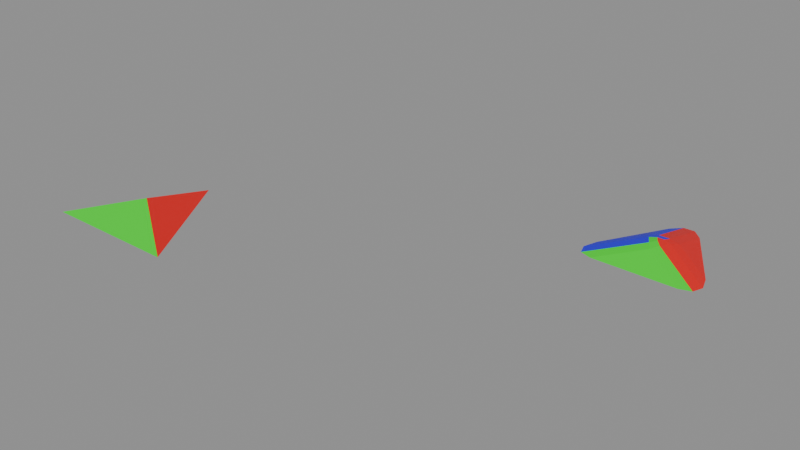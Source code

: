 # Source: tri_test_3.blend  (saved by Blender 5.2.42; exported with 4.5.12 LTS)
import bpy
from mathutils import Matrix  # noqa: F401  (used for matrix-valued properties, if any)

bpy.ops.wm.read_factory_settings(use_empty=True)
scene = bpy.context.scene
scene.name = 'Scene'

# ---- materials (node trees are filled in below, after node groups)
mat_material = bpy.data.materials.new('Material')
mat_material_001 = bpy.data.materials.new('Material.001')
mat_material_002 = bpy.data.materials.new('Material.002')

# ---- node groups
ng_geometry_nodes_001 = bpy.data.node_groups.new('Geometry Nodes.001', 'GeometryNodeTree')
_s = ng_geometry_nodes_001.interface.new_socket(name='Geometry', in_out='OUTPUT', socket_type='NodeSocketGeometry')
_s = ng_geometry_nodes_001.interface.new_socket(name='Geometry', in_out='INPUT', socket_type='NodeSocketGeometry')
ng_geometry_nodes_001.is_modifier = True
_N = ng_geometry_nodes_001.nodes; _L = ng_geometry_nodes_001.links
n0 = _N.new('NodeGroupInput'); n0.name = 'Group Input'; n0.location = (-340, 0)
n1 = _N.new('NodeGroupOutput'); n1.name = 'Group Output'; n1.location = (200, 0)
n2 = _N.new('NodeUndefined'); n2.name = 'Mesh Bevel'; n2.location = (-80, 100)
n2.inputs[7].default_value = 0.1
n2.inputs[8].default_value = False
n2.inputs[9].default_value = 0.0
n2.inputs[10].default_value = 3
n2.inputs[11].default_value = 0.5
n3 = _N.new('ShaderNodeValue'); n3.name = 'Value'; n3.location = (-257, -157)
n3.outputs[0].default_value = 0.2
n4 = _N.new('GeometryNodeInputNamedAttribute'); n4.name = 'Named Attribute'; n4.location = (-603, -66)
n4.inputs[0].default_value = 'bevel_weight_edge'
_L.new(n2.outputs[0], n1.inputs[0])
_L.new(n0.outputs[0], n2.inputs[0])
_L.new(n4.outputs[0], n2.inputs[1])
_L.new(n3.outputs[0], n2.inputs[4])
_L.new(n3.outputs[0], n2.inputs[3])
_L.new(n3.outputs[0], n2.inputs[5])
_L.new(n3.outputs[0], n2.inputs[6])
n1.is_active_output = True

# ---- material node trees
mat_material.use_nodes = True; mat_material.node_tree.nodes.clear()
_N = mat_material.node_tree.nodes; _L = mat_material.node_tree.links
n0 = _N.new('ShaderNodeBsdfPrincipled'); n0.name = 'Principled BSDF'; n0.location = (-200, 100)
n0.inputs[0].default_value = (0.8, 0.004631, 0.004631, 1.0)
n1 = _N.new('ShaderNodeOutputMaterial'); n1.name = 'Material Output'; n1.location = (200, 100)
_L.new(n0.outputs[0], n1.inputs[0])
n1.is_active_output = True
mat_material_001.use_nodes = True; mat_material_001.node_tree.nodes.clear()
_N = mat_material_001.node_tree.nodes; _L = mat_material_001.node_tree.links
n0 = _N.new('ShaderNodeBsdfPrincipled'); n0.name = 'Principled BSDF'; n0.location = (-200, 100)
n0.inputs[0].default_value = (0.001333, 0.8, 0.0003533, 1.0)
n1 = _N.new('ShaderNodeOutputMaterial'); n1.name = 'Material Output'; n1.location = (200, 100)
_L.new(n0.outputs[0], n1.inputs[0])
n1.is_active_output = True
mat_material_002.use_nodes = True; mat_material_002.node_tree.nodes.clear()
_N = mat_material_002.node_tree.nodes; _L = mat_material_002.node_tree.links
n0 = _N.new('ShaderNodeBsdfPrincipled'); n0.name = 'Principled BSDF'; n0.location = (-200, 100)
n0.inputs[0].default_value = (0.01261, 0.0003017, 0.8, 1.0)
n1 = _N.new('ShaderNodeOutputMaterial'); n1.name = 'Material Output'; n1.location = (200, 100)
_L.new(n0.outputs[0], n1.inputs[0])
n1.is_active_output = True

# ---- meshes
me_test_object = bpy.data.meshes.new('test_object')
me_test_object.from_pydata([(0.0, 1.0, 0.0), (-0.866, -0.5, 0.0), (0.866, -0.5, 0.0), (-0.01296, 0.08459, 0.2259)], [], [(0, 3, 1), (1, 3, 2), (2, 3, 0)])
me_test_object.polygons.foreach_set('material_index', [2, 1, 0])
_uv = me_test_object.uv_layers.new(name='UVMap')
_uv.uv.foreach_set('vector', [0.5, 0.926, 0.4928, 0.4202, 0.02151, 0.0972, 0.02151, 0.0972, 0.4928, 0.4202, 0.9785, 0.0972, 0.9785, 0.0972, 0.4928, 0.4202, 0.5, 0.926])
me_test_object.materials.append(mat_material)
me_test_object.materials.append(mat_material_001)
me_test_object.materials.append(mat_material_002)
me_test_object.update()
me_modifier_object = bpy.data.meshes.new('modifier_object')
me_modifier_object.from_pydata([(0.0, 1.0, 0.0), (-0.866, -0.5, 0.0), (0.866, -0.5, 0.0), (-0.01296, 0.08459, 0.2259)], [], [(0, 3, 1), (1, 3, 2), (2, 3, 0)])
me_modifier_object.polygons.foreach_set('material_index', [2, 1, 0])
_uv = me_modifier_object.uv_layers.new(name='UVMap')
_uv.uv.foreach_set('vector', [0.5, 0.926, 0.4928, 0.4202, 0.02151, 0.0972, 0.02151, 0.0972, 0.4928, 0.4202, 0.9785, 0.0972, 0.9785, 0.0972, 0.4928, 0.4202, 0.5, 0.926])
me_modifier_object.materials.append(mat_material)
me_modifier_object.materials.append(mat_material_001)
me_modifier_object.materials.append(mat_material_002)
me_modifier_object.update()
me_test_object_002 = bpy.data.meshes.new('test_object.002')
me_test_object_002.from_pydata([(0.1812, 0.6862, 0.0), (-0.1885, 0.6736, 1.49e-08), (0.06533, 0.7994, 0.0), (-0.06995, 0.7948, 7.451e-09), (-0.6545, -0.1336, 0.0), (-0.5282, -0.5, 0.0), (-0.715, -0.3168, 0.0), (-0.6688, -0.4509, 0.0), (0.5215, -0.5, 0.0), (0.6586, -0.1408, -2.235e-08), (0.666, -0.4519, -3.725e-09), (0.7162, -0.3204, -1.118e-08), (0.174, 0.1815, 0.1245), (-0.01121, -0.1457, 0.1369), (-0.1954, 0.181, 0.1216), (0.12, 0.0759, 0.1515), (0.05654, 0.1876, 0.149), (0.03044, 0.1003, 0.1668), (-0.0747, -0.04377, 0.1555), (0.05228, -0.04367, 0.156), (-0.01151, 0.02626, 0.1689), (-0.07838, 0.1874, 0.1479), (-0.142, 0.07559, 0.1499), (-0.05327, 0.1002, 0.1663)], [], [(12, 15, 17, 16), (15, 19, 20, 17), (13, 18, 20, 19), (18, 22, 23, 20), (14, 21, 23, 22), (21, 16, 17, 23), (17, 20, 23), (12, 9, 11, 15), (15, 11, 10, 19), (19, 10, 8, 13), (4, 14, 22, 6), (6, 22, 18, 7), (7, 18, 13, 5), (0, 12, 16, 2), (2, 16, 21, 3), (3, 21, 14, 1), (1, 14, 4), (9, 12, 0), (5, 13, 8)])
me_test_object_002.polygons.foreach_set('material_index', [0, 0, 1, 1, 2, 2, 0, 0, 0, 1, 2, 2, 1, 0, 0, 2, 2, 0, 1])
_uv = me_test_object_002.uv_layers.new(name='UVMap')
_uv.uv.foreach_set('vector', [0.5961, 0.4738, 0.5702, 0.4177, 0.5238, 0.4329, 0.5356, 0.4796, 0.5702, 0.4177, 0.5289, 0.3455, 0.4936, 0.3816, 0.5238, 0.4329, 0.4938, 0.293, 0.4587, 0.3454, 0.4936, 0.3816, 0.5289, 0.3455, 0.4587, 0.3454, 0.4174, 0.4176, 0.4632, 0.433, 0.4936, 0.3816, 0.392, 0.4735, 0.4522, 0.4796, 0.4632, 0.433, 0.4174, 0.4176, 0.4522, 0.4796, 0.5356, 0.4796, 0.5238, 0.4329, 0.4632, 0.433, 0.5238, 0.4329, 0.4936, 0.3816, 0.4632, 0.433, 0.5961, 0.4738, 0.8639, 0.2957, 0.8993, 0.1985, 0.5702, 0.4177, 0.5702, 0.4177, 0.8993, 0.1985, 0.868, 0.1203, 0.5289, 0.3455, 0.5289, 0.3455, 0.868, 0.1203, 0.7881, 0.0972, 0.4938, 0.293, 0.1384, 0.2996, 0.392, 0.4735, 0.4174, 0.4176, 0.1011, 0.2006, 0.1011, 0.2006, 0.4174, 0.4176, 0.4587, 0.3454, 0.1305, 0.1208, 0.1305, 0.1208, 0.4587, 0.3454, 0.4938, 0.293, 0.2082, 0.0972, 0.6001, 0.7526, 0.5961, 0.4738, 0.5356, 0.4796, 0.54, 0.8174, 0.54, 0.8174, 0.5356, 0.4796, 0.4522, 0.4796, 0.4572, 0.8149, 0.4572, 0.8149, 0.4522, 0.4796, 0.392, 0.4735, 0.3959, 0.7456, 0.3959, 0.7456, 0.392, 0.4735, 0.1384, 0.2996, 0.8639, 0.2957, 0.5961, 0.4738, 0.6001, 0.7526, 0.2082, 0.0972, 0.4938, 0.293, 0.7881, 0.0972])
me_test_object_002.materials.append(mat_material)
me_test_object_002.materials.append(mat_material_001)
me_test_object_002.materials.append(mat_material_002)
me_test_object_002.update()

# ---- objects
ob_test_object = bpy.data.objects.new('test_object', me_test_object)
ob_modifier_object = bpy.data.objects.new('modifier_object', me_modifier_object)
ob_expected_object = bpy.data.objects.new('expected_object', me_test_object_002)

# ---- transforms, parenting, visibility, modifiers, constraints
ob_test_object.location = (0.0, 0.0, 0.0)
_m = ob_test_object.modifiers.new('GeometryNodes', 'NODES')
_m.node_group = ng_geometry_nodes_001
ob_modifier_object.location = (-5.0, 0.0, 0.0)
_m = ob_modifier_object.modifiers.new('Bevel', 'BEVEL')
_m.width = 0.2
_m.width_pct = 0.2
_m.segments = 3
_m.limit_method = 'WEIGHT'
_m.use_clamp_overlap = False
_m.loop_slide = False
ob_expected_object.location = (0.0, 3.0, 0.0)

# ---- collection membership
scene.collection.objects.link(ob_test_object)
scene.collection.objects.link(ob_modifier_object)
scene.collection.objects.link(ob_expected_object)

# ---- scene / render settings (as saved in the file)
scene.frame_start = 1; scene.frame_end = 250; scene.frame_set(1)
scene.render.engine = 'BLENDER_EEVEE_NEXT'
scene.render.bake_bias = 0.0
scene.render.bake_samples = 0
scene.cycles.sampling_pattern = 'TABULATED_SOBOL'
scene.eevee.use_volume_custom_range = False
scene.eevee.fast_gi_thickness_far = 0.0
bpy.context.view_layer.update()

# ---- added for rendering (the .blend has no active camera and no usable light): camera, sun + grey world if the file has none
cam_auto = bpy.data.cameras.new('AutoCamera')
cam_auto.lens = 50.0
cam_auto.sensor_width = 36.0
cam_auto.clip_end = 1000.0
ob_auto_camera = bpy.data.objects.new('AutoCamera', cam_auto)
scene.collection.objects.link(ob_auto_camera)
ob_auto_camera.location = (4.65976, -6.94132, 5.81179)
ob_auto_camera.rotation_euler = (1.09748, -7.21219e-08, 0.694738)
scene.camera = ob_auto_camera
light_auto_sun = bpy.data.lights.new('AutoSun', 'SUN')
light_auto_sun.energy = 3.0
light_auto_sun.angle = 0.0523599
ob_auto_sun = bpy.data.objects.new('AutoSun', light_auto_sun)
scene.collection.objects.link(ob_auto_sun)
ob_auto_sun.rotation_euler = (0.872665, 0.174533, 0.523599)
if scene.world is None:
    world_auto = bpy.data.worlds.new('AutoWorld')
    world_auto.color = (0.3, 0.3, 0.3)
    scene.world = world_auto
bpy.context.view_layer.update()
